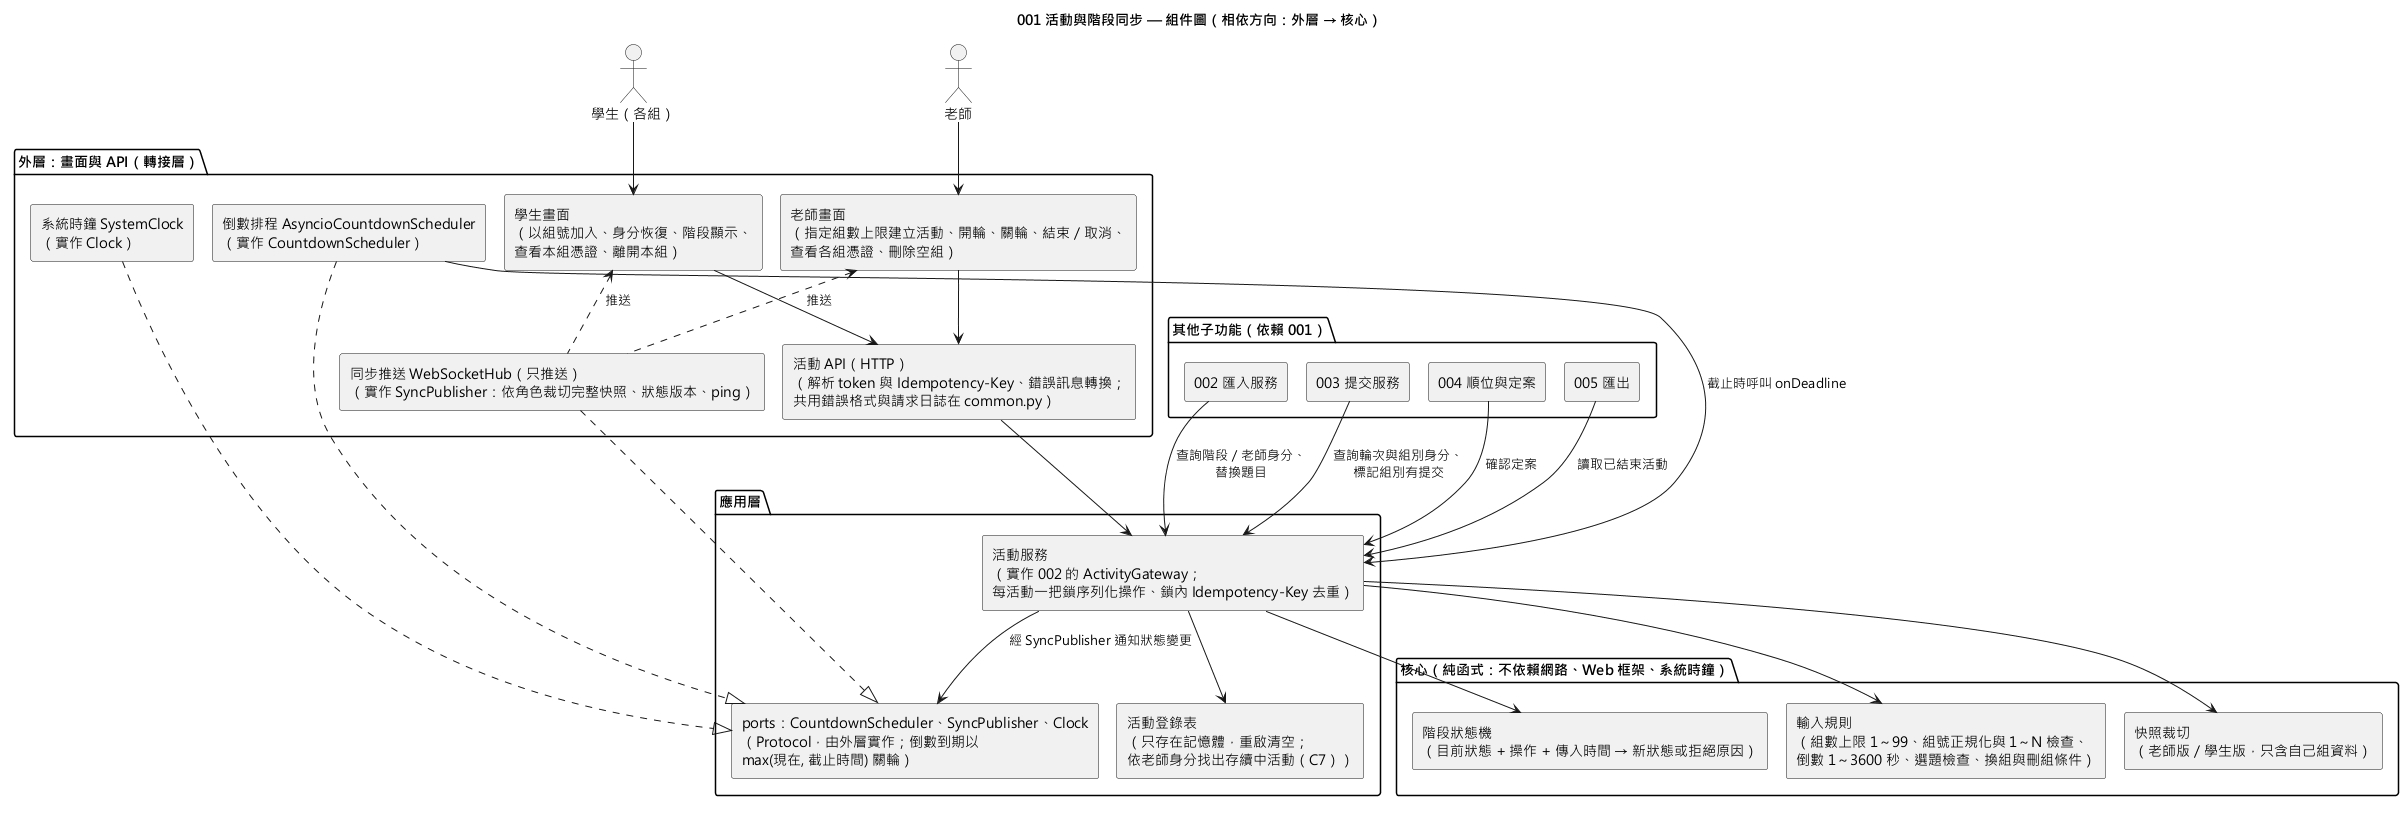

The diagram above was rendered by PlantUML. Its source (embedded in the PNG):
@startuml 001-activity-session-component
!pragma layout smetana
skinparam defaultFontName "Microsoft JhengHei"
skinparam componentStyle rectangle
title 001 活動與階段同步 — 組件圖（相依方向：外層 → 核心）

actor "老師" as Teacher
actor "學生（各組）" as Student

package "外層：畫面與 API（轉接層）" {
  [老師畫面\n（指定組數上限建立活動、開輪、關輪、結束／取消、\n查看各組憑證、刪除空組）] as TeacherUI
  [學生畫面\n（以組號加入、身分恢復、階段顯示、\n查看本組憑證、離開本組）] as StudentUI
  [活動 API（HTTP）\n（解析 token 與 Idempotency-Key、錯誤訊息轉換；\n共用錯誤格式與請求日誌在 common.py）] as Api
  [同步推送 WebSocketHub（只推送）\n（實作 SyncPublisher：依角色裁切完整快照、狀態版本、ping）] as Sync
  [倒數排程 AsyncioCountdownScheduler\n（實作 CountdownScheduler）] as TimerImpl
  [系統時鐘 SystemClock\n（實作 Clock）] as ClockImpl
}

package "應用層" {
  [活動服務\n（實作 002 的 ActivityGateway；\n每活動一把鎖序列化操作、鎖內 Idempotency-Key 去重）] as Service
  [ports：CountdownScheduler、SyncPublisher、Clock\n（Protocol，由外層實作；倒數到期以\nmax(現在, 截止時間) 關輪）] as Ports
  [活動登錄表\n（只存在記憶體，重啟清空；\n依老師身分找出存續中活動（C7））] as Registry
}

package "核心（純函式：不依賴網路、Web 框架、系統時鐘）" {
  [階段狀態機\n（目前狀態 + 操作 + 傳入時間 → 新狀態或拒絕原因）] as StateMachine
  [輸入規則\n（組數上限 1～99、組號正規化與 1～N 檢查、\n倒數 1～3600 秒、選題檢查、換組與刪組條件）] as Rules
  [快照裁切\n（老師版／學生版，只含自己組資料）] as View
}

package "其他子功能（依賴 001）" {
  [002 匯入服務] as Import
  [003 提交服務] as Submit
  [004 順位與定案] as Ranking
  [005 匯出] as Export
}

Teacher --> TeacherUI
Student --> StudentUI
TeacherUI --> Api
StudentUI --> Api
TeacherUI <.. Sync : 推送
StudentUI <.. Sync : 推送
Api --> Service
TimerImpl ..|> Ports
Sync ..|> Ports
ClockImpl ..|> Ports
TimerImpl --> Service : 截止時呼叫 onDeadline
Service --> Registry
Service --> StateMachine
Service --> Rules
Service --> View
Service --> Ports : 經 SyncPublisher 通知狀態變更
Import --> Service : 查詢階段／老師身分、\n替換題目
Submit --> Service : 查詢輪次與組別身分、\n標記組別有提交
Ranking --> Service : 確認定案
Export --> Service : 讀取已結束活動
@enduml